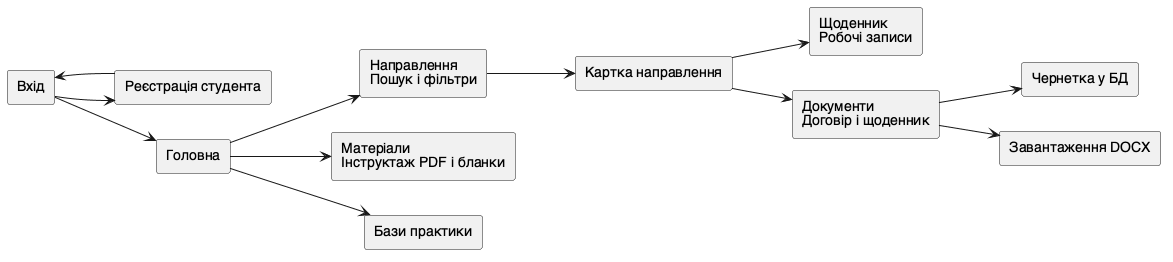

The diagram above was rendered by PlantUML. Its source (embedded in the PNG):
@startuml lab67_navigation_v2
skinparam defaultFontName Helvetica
skinparam defaultFontSize 14
left to right direction
rectangle "Вхід" as login
rectangle "Реєстрація студента" as register
rectangle "Головна" as home
rectangle "Направлення\nПошук і фільтри" as list
rectangle "Картка направлення" as details
rectangle "Щоденник\nРобочі записи" as diary
rectangle "Документи\nДоговір і щоденник" as docs
rectangle "Чернетка у БД" as draft
rectangle "Завантаження DOCX" as export
rectangle "Матеріали\nІнструктаж PDF і бланки" as materials
rectangle "Бази практики" as enterprises
login --> register
register --> login
login --> home
home --> list
home --> materials
home --> enterprises
list --> details
details --> diary
details --> docs
docs --> draft
docs --> export
@enduml